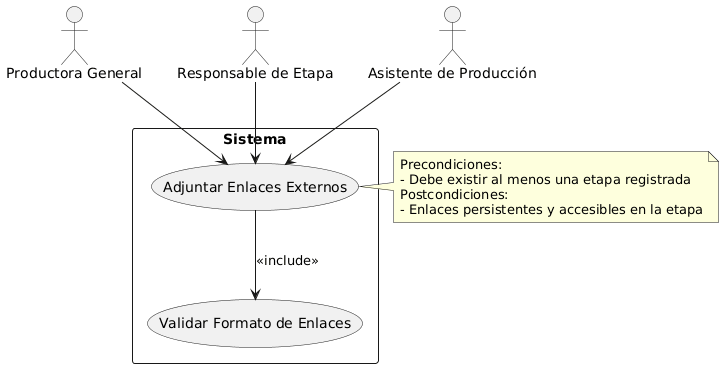

The diagram above was rendered by PlantUML. Its source (embedded in the PNG):
@startuml
actor "Productora General" as PG
actor "Responsable de Etapa" as RE
actor "Asistente de Producción" as AP
rectangle Sistema {
  usecase "Adjuntar Enlaces Externos" as UC3
  usecase "Validar Formato de Enlaces" as UC3a
}
PG --> UC3
RE --> UC3
AP --> UC3
UC3 --> UC3a : <<include>>

note right of UC3
Precondiciones:
- Debe existir al menos una etapa registrada
Postcondiciones:
- Enlaces persistentes y accesibles en la etapa
end note
@enduml